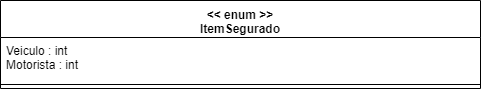

The diagram above was exported from draw.io. Its source (the exported page's mxGraphModel, read from the mxfile embedded in the PNG):
<mxGraphModel dx="984" dy="349" grid="1" gridSize="10" guides="1" tooltips="1" connect="1" arrows="1" fold="1" page="1" pageScale="1" pageWidth="1169" pageHeight="827" math="0" shadow="0">
  <root>
    <mxCell id="0" />
    <mxCell id="1" parent="0" />
    <mxCell id="QVzqmgC1aSP6FY4luHf9-1" value="&lt;&lt; enum &gt;&gt;&#10;ItemSegurado" style="swimlane;fontStyle=1;align=center;verticalAlign=top;childLayout=stackLayout;horizontal=1;startSize=37;horizontalStack=0;resizeParent=1;resizeParentMax=0;resizeLast=0;collapsible=1;marginBottom=0;" vertex="1" parent="1">
      <mxGeometry x="80" y="70" width="480" height="88" as="geometry" />
    </mxCell>
    <mxCell id="QVzqmgC1aSP6FY4luHf9-2" value="Veiculo : int&#10;Motorista : int" style="text;strokeColor=none;fillColor=none;align=left;verticalAlign=top;spacingLeft=4;spacingRight=4;overflow=hidden;rotatable=0;points=[[0,0.5],[1,0.5]];portConstraint=eastwest;" vertex="1" parent="QVzqmgC1aSP6FY4luHf9-1">
      <mxGeometry y="37" width="480" height="43" as="geometry" />
    </mxCell>
    <mxCell id="QVzqmgC1aSP6FY4luHf9-3" value="" style="line;strokeWidth=1;fillColor=none;align=left;verticalAlign=middle;spacingTop=-1;spacingLeft=3;spacingRight=3;rotatable=0;labelPosition=right;points=[];portConstraint=eastwest;" vertex="1" parent="QVzqmgC1aSP6FY4luHf9-1">
      <mxGeometry y="80" width="480" height="8" as="geometry" />
    </mxCell>
  </root>
</mxGraphModel>